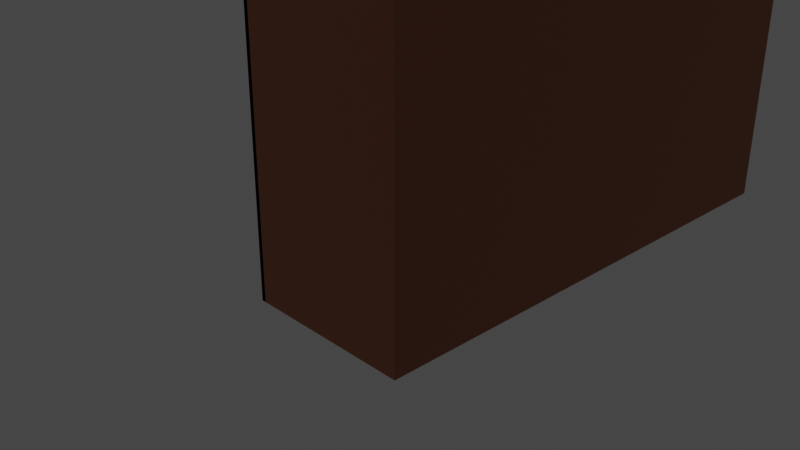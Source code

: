 # Source: armario.blend  (saved by Blender 3.2.14; exported with 4.5.12 LTS)
import bpy
from mathutils import Matrix  # noqa: F401  (used for matrix-valued properties, if any)

bpy.ops.wm.read_factory_settings(use_empty=True)
scene = bpy.context.scene
scene.name = 'Scene'

# ---- collections
col_collection = bpy.data.collections.new('Collection'); scene.collection.children.link(col_collection)

# ---- materials (node trees are filled in below, after node groups)
mat_materiais = bpy.data.materials.new('Materiais')
mat_materiais.use_transparent_shadow = False
mat_materiais_001 = bpy.data.materials.new('Materiais.001')
mat_materiais_001.use_transparent_shadow = False

# ---- material node trees
mat_materiais.use_nodes = True; mat_materiais.node_tree.nodes.clear()
_N = mat_materiais.node_tree.nodes; _L = mat_materiais.node_tree.links
n0 = _N.new('ShaderNodeBsdfPrincipled'); n0.name = 'Principled BSDF'; n0.location = (10, 300)
n0.distribution = 'GGX'
n0.subsurface_method = 'RANDOM_WALK_SKIN'
n0.inputs[0].default_value = (0.03106, 0.0084, 0.001391, 1.0)
n0.inputs[3].default_value = 1.45
n0.inputs[27].default_value = (0.0, 0.0, 0.0, 1.0)
n0.inputs[28].default_value = 1.0
n1 = _N.new('ShaderNodeOutputMaterial'); n1.name = 'Material Output'; n1.location = (300, 300)
_L.new(n0.outputs[0], n1.inputs[0])
n1.is_active_output = True
mat_materiais_001.use_nodes = True; mat_materiais_001.node_tree.nodes.clear()
_N = mat_materiais_001.node_tree.nodes; _L = mat_materiais_001.node_tree.links
n0 = _N.new('ShaderNodeBsdfPrincipled'); n0.name = 'Principled BSDF'; n0.location = (10, 300)
n0.distribution = 'GGX'
n0.subsurface_method = 'RANDOM_WALK_SKIN'
n0.inputs[0].default_value = (0.0, 0.0, 0.0, 1.0)
n0.inputs[3].default_value = 1.45
n0.inputs[27].default_value = (0.0, 0.0, 0.0, 1.0)
n0.inputs[28].default_value = 1.0
n1 = _N.new('ShaderNodeOutputMaterial'); n1.name = 'Material Output'; n1.location = (300, 300)
_L.new(n0.outputs[0], n1.inputs[0])
n1.is_active_output = True

# ---- world
world_world = bpy.data.worlds.new('World'); scene.world = world_world
world_world.use_nodes = True; world_world.node_tree.nodes.clear()
_N = world_world.node_tree.nodes; _L = world_world.node_tree.links
n0 = _N.new('ShaderNodeOutputWorld'); n0.name = 'World Output'; n0.location = (300, 300)
n1 = _N.new('ShaderNodeBackground'); n1.name = 'Background'; n1.location = (10, 300)
n1.inputs[0].default_value = (0.05088, 0.05088, 0.05088, 1.0)
_L.new(n1.outputs[0], n0.inputs[0])
n0.is_active_output = True
world_world.color = (0.05088, 0.05088, 0.05088)
world_world.use_sun_shadow = False
world_world.sun_shadow_jitter_overblur = 0.0

# ---- cameras
cam_camera = bpy.data.cameras.new('Camera')
cam_camera.clip_end = 100.0
cam_camera.ortho_scale = 7.314

# ---- meshes
me_plano = bpy.data.meshes.new('Plano')
me_plano.from_pydata([(0.1806, -1.0, -1.0), (0.1806, -1.0, 6.038), (0.1484, 5.109, -1.0), (0.1484, 5.109, 6.038), (2.181, -1.0, -1.0), (2.181, -1.0, 6.038), (2.181, 5.109, -1.0), (2.181, 5.109, 6.038), (0.1484, 2.055, -1.0), (0.1484, 2.055, 6.038), (2.181, 2.055, -1.0), (2.181, 2.055, 6.038), (0.08853, 4.208, 1.077), (0.08853, 2.956, 1.077), (0.08853, 2.956, 3.961), (0.08853, 4.208, 3.961), (0.1321, 2.055, -1.0), (0.1321, -1.0, -1.0), (0.1321, -1.0, 6.038), (0.1321, 2.055, 6.038), (0.1849, 2.055, -1.0), (0.1849, -1.0, -1.0), (0.1849, -1.0, 6.038), (0.1849, 2.055, 6.038), (0.1565, 2.055, -1.0), (0.1565, -1.0, -1.0), (0.1565, -1.0, 6.038), (0.1565, 2.055, 6.038), (0.1565, -0.09059, 3.943), (0.1565, 1.145, 3.943), (0.1565, 1.145, 1.095), (0.1565, -0.09059, 1.095), (0.1207, 4.208, 1.077), (0.08853, 2.956, 1.077), (0.08853, 2.956, 3.961), (0.1207, 4.208, 3.961), (-0.004634, 3.303, 3.162), (-0.03682, 3.861, 3.162), (-0.03682, 3.861, 1.876), (-0.004634, 3.303, 1.876), (0.01407, 0.8427, 1.792), (0.01407, 0.212, 1.792), (0.01407, 0.212, 3.245), (0.01407, 0.8427, 3.245)], [], [(2, 8, 15, 14), (2, 3, 7, 6), (10, 11, 5, 4), (4, 5, 1, 0), (8, 10, 4, 0), (11, 9, 1, 5), (7, 3, 9, 11), (2, 6, 10, 8), (6, 7, 11, 10), (0, 1, 18, 17), (14, 15, 35, 34), (8, 9, 12, 15), (9, 3, 13, 12), (3, 2, 14, 13), (18, 19, 23, 22), (9, 8, 16, 19), (1, 9, 19, 18), (8, 0, 17, 16), (23, 20, 24, 27), (16, 17, 21, 20), (19, 16, 20, 23), (17, 18, 22, 21), (25, 26, 30, 29), (21, 22, 26, 25), (22, 23, 27, 26), (20, 21, 25, 24), (31, 28, 40, 43), (26, 27, 31, 30), (24, 25, 29, 28), (27, 24, 28, 31), (33, 34, 38, 37), (12, 13, 33, 32), (15, 12, 32, 35), (13, 14, 34, 33), (39, 36, 37, 38), (34, 35, 39, 38), (32, 33, 37, 36), (35, 32, 36, 39), (41, 42, 43, 40), (29, 30, 42, 41), (30, 31, 43, 42), (28, 29, 41, 40)])
_uv = me_plano.uv_layers.new(name='Mapa UV')
_uv.uv.foreach_set('vector', [0.125, 0.5, 0.125, 0.625, 0.125, 0.625, 0.125, 0.5, 0.375, 0.25, 0.625, 0.25, 0.625, 0.5, 0.375, 0.5, 0.375, 0.625, 0.625, 0.625, 0.625, 0.75, 0.375, 0.75, 0.375, 0.75, 0.625, 0.75, 0.625, 1.0, 0.375, 1.0, 0.125, 0.625, 0.375, 0.625, 0.375, 0.75, 0.125, 0.75, 0.625, 0.625, 0.875, 0.625, 0.875, 0.75, 0.625, 0.75, 0.625, 0.5, 0.875, 0.5, 0.875, 0.625, 0.625, 0.625, 0.125, 0.5, 0.375, 0.5, 0.375, 0.625, 0.125, 0.625, 0.375, 0.5, 0.625, 0.5, 0.625, 0.625, 0.375, 0.625, 0.375, 1.0, 0.625, 1.0, 0.625, 1.0, 0.375, 1.0, 0.125, 0.5, 0.125, 0.625, 0.125, 0.625, 0.125, 0.5, 0.375, 0.125, 0.625, 0.125, 0.625, 0.125, 0.375, 0.125, 0.875, 0.625, 0.875, 0.5, 0.875, 0.5, 0.875, 0.625, 0.625, 0.25, 0.375, 0.25, 0.375, 0.25, 0.625, 0.25, 0.875, 0.75, 0.875, 0.625, 0.875, 0.625, 0.875, 0.75, 0.625, 0.125, 0.375, 0.125, 0.375, 0.125, 0.625, 0.125, 0.875, 0.75, 0.875, 0.625, 0.875, 0.625, 0.875, 0.75, 0.125, 0.625, 0.125, 0.75, 0.125, 0.75, 0.125, 0.625, 0.625, 0.125, 0.375, 0.125, 0.375, 0.125, 0.625, 0.125, 0.125, 0.625, 0.125, 0.75, 0.125, 0.75, 0.125, 0.625, 0.625, 0.125, 0.375, 0.125, 0.375, 0.125, 0.625, 0.125, 0.375, 1.0, 0.625, 1.0, 0.625, 1.0, 0.375, 1.0, 0.375, 1.0, 0.625, 1.0, 0.625, 1.0, 0.375, 1.0, 0.375, 1.0, 0.625, 1.0, 0.625, 1.0, 0.375, 1.0, 0.875, 0.75, 0.875, 0.625, 0.875, 0.625, 0.875, 0.75, 0.125, 0.625, 0.125, 0.75, 0.125, 0.75, 0.125, 0.625, 0.625, 0.125, 0.375, 0.125, 0.375, 0.125, 0.625, 0.125, 0.875, 0.75, 0.875, 0.625, 0.875, 0.625, 0.875, 0.75, 0.125, 0.625, 0.125, 0.75, 0.125, 0.75, 0.125, 0.625, 0.625, 0.125, 0.375, 0.125, 0.375, 0.125, 0.625, 0.125, 0.625, 0.25, 0.375, 0.25, 0.375, 0.25, 0.625, 0.25, 0.875, 0.625, 0.875, 0.5, 0.875, 0.5, 0.875, 0.625, 0.375, 0.125, 0.625, 0.125, 0.625, 0.125, 0.375, 0.125, 0.625, 0.25, 0.375, 0.25, 0.375, 0.25, 0.625, 0.25, 0.375, 0.125, 0.625, 0.125, 0.625, 0.25, 0.375, 0.25, 0.125, 0.5, 0.125, 0.625, 0.125, 0.625, 0.125, 0.5, 0.875, 0.625, 0.875, 0.5, 0.875, 0.5, 0.875, 0.625, 0.375, 0.125, 0.625, 0.125, 0.625, 0.125, 0.375, 0.125, 0.375, 0.0, 0.625, 0.0, 0.625, 0.125, 0.375, 0.125, 0.375, 1.0, 0.625, 1.0, 0.625, 1.0, 0.375, 1.0, 0.875, 0.75, 0.875, 0.625, 0.875, 0.625, 0.875, 0.75, 0.125, 0.625, 0.125, 0.75, 0.125, 0.75, 0.125, 0.625])
me_plano.materials.append(mat_materiais)
me_plano.materials.append(mat_materiais_001)
me_plano.update()

# ---- objects
ob_camera = bpy.data.objects.new('Camera', cam_camera)
ob_plano = bpy.data.objects.new('Plano', me_plano)

# ---- transforms, parenting, visibility, modifiers, constraints
ob_camera.location = (7.359, -6.926, 4.958)
ob_camera.rotation_euler = (1.109, 0.0, 0.8149)
ob_camera.lock_rotations_4d = False
ob_camera.empty_display_type = 'ARROWS'
ob_camera.color = (0.0, 0.0, 0.0, 0.0)
ob_camera.display_type = 'WIRE'
ob_camera.lineart.crease_threshold = 0.0
ob_plano.location = (-1.181, 0.0, 0.0)

# ---- collection membership
col_collection.objects.link(ob_camera)
col_collection.objects.link(ob_plano)

# ---- scene / render settings (as saved in the file)
scene.camera = ob_camera
scene.frame_start = 1; scene.frame_end = 250; scene.frame_set(1)
scene.render.engine = 'BLENDER_EEVEE_NEXT'
scene.cycles.sampling_pattern = 'TABULATED_SOBOL'
scene.cycles.use_light_tree = False
scene.view_settings.view_transform = 'Filmic'
bpy.context.view_layer.update()

# ---- added for rendering (the .blend has no usable light): sun
light_auto_sun = bpy.data.lights.new('AutoSun', 'SUN')
light_auto_sun.energy = 3.0
light_auto_sun.angle = 0.0523599
ob_auto_sun = bpy.data.objects.new('AutoSun', light_auto_sun)
scene.collection.objects.link(ob_auto_sun)
ob_auto_sun.rotation_euler = (0.872665, 0.174533, 0.523599)
bpy.context.view_layer.update()
